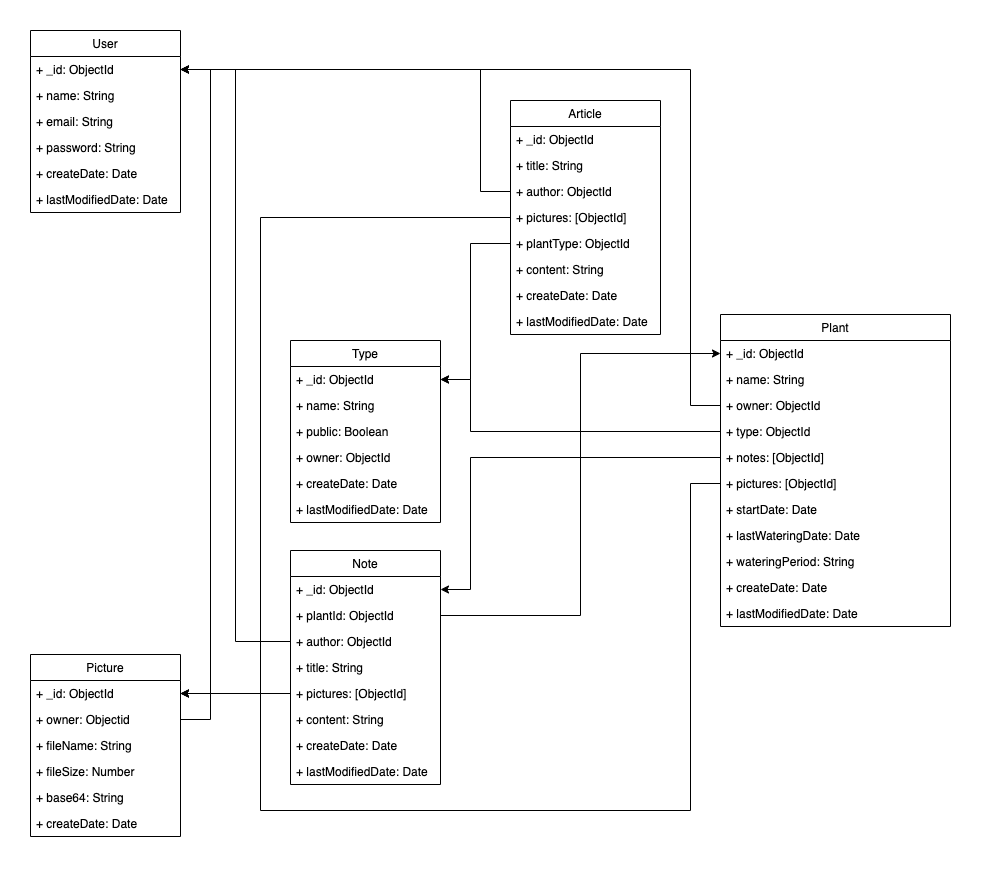

The diagram above was exported from draw.io. Its source (the exported page's mxGraphModel, read from the mxfile embedded in the PNG):
<mxGraphModel dx="1426" dy="795" grid="1" gridSize="10" guides="1" tooltips="1" connect="1" arrows="1" fold="1" page="1" pageScale="1" pageWidth="827" pageHeight="1169" math="0" shadow="0">
  <root>
    <mxCell id="0" />
    <mxCell id="1" parent="0" />
    <mxCell id="XvDnTjg4OLl0-Av69Zyz-6" value="User" style="swimlane;fontStyle=0;childLayout=stackLayout;horizontal=1;startSize=26;fillColor=none;horizontalStack=0;resizeParent=1;resizeParentMax=0;resizeLast=0;collapsible=1;marginBottom=0;" vertex="1" parent="1">
      <mxGeometry x="110" y="130" width="150" height="182" as="geometry" />
    </mxCell>
    <mxCell id="XvDnTjg4OLl0-Av69Zyz-7" value="+ _id: ObjectId" style="text;strokeColor=none;fillColor=none;align=left;verticalAlign=top;spacingLeft=4;spacingRight=4;overflow=hidden;rotatable=0;points=[[0,0.5],[1,0.5]];portConstraint=eastwest;" vertex="1" parent="XvDnTjg4OLl0-Av69Zyz-6">
      <mxGeometry y="26" width="150" height="26" as="geometry" />
    </mxCell>
    <mxCell id="XvDnTjg4OLl0-Av69Zyz-8" value="+ name: String" style="text;strokeColor=none;fillColor=none;align=left;verticalAlign=top;spacingLeft=4;spacingRight=4;overflow=hidden;rotatable=0;points=[[0,0.5],[1,0.5]];portConstraint=eastwest;" vertex="1" parent="XvDnTjg4OLl0-Av69Zyz-6">
      <mxGeometry y="52" width="150" height="26" as="geometry" />
    </mxCell>
    <mxCell id="XvDnTjg4OLl0-Av69Zyz-9" value="+ email: String" style="text;strokeColor=none;fillColor=none;align=left;verticalAlign=top;spacingLeft=4;spacingRight=4;overflow=hidden;rotatable=0;points=[[0,0.5],[1,0.5]];portConstraint=eastwest;" vertex="1" parent="XvDnTjg4OLl0-Av69Zyz-6">
      <mxGeometry y="78" width="150" height="26" as="geometry" />
    </mxCell>
    <mxCell id="XvDnTjg4OLl0-Av69Zyz-15" value="+ password: String" style="text;strokeColor=none;fillColor=none;align=left;verticalAlign=top;spacingLeft=4;spacingRight=4;overflow=hidden;rotatable=0;points=[[0,0.5],[1,0.5]];portConstraint=eastwest;" vertex="1" parent="XvDnTjg4OLl0-Av69Zyz-6">
      <mxGeometry y="104" width="150" height="26" as="geometry" />
    </mxCell>
    <mxCell id="XvDnTjg4OLl0-Av69Zyz-16" value="+ createDate: Date" style="text;strokeColor=none;fillColor=none;align=left;verticalAlign=top;spacingLeft=4;spacingRight=4;overflow=hidden;rotatable=0;points=[[0,0.5],[1,0.5]];portConstraint=eastwest;" vertex="1" parent="XvDnTjg4OLl0-Av69Zyz-6">
      <mxGeometry y="130" width="150" height="26" as="geometry" />
    </mxCell>
    <mxCell id="XvDnTjg4OLl0-Av69Zyz-17" value="+ lastModifiedDate: Date" style="text;strokeColor=none;fillColor=none;align=left;verticalAlign=top;spacingLeft=4;spacingRight=4;overflow=hidden;rotatable=0;points=[[0,0.5],[1,0.5]];portConstraint=eastwest;" vertex="1" parent="XvDnTjg4OLl0-Av69Zyz-6">
      <mxGeometry y="156" width="150" height="26" as="geometry" />
    </mxCell>
    <mxCell id="XvDnTjg4OLl0-Av69Zyz-18" value="Plant" style="swimlane;fontStyle=0;childLayout=stackLayout;horizontal=1;startSize=26;fillColor=none;horizontalStack=0;resizeParent=1;resizeParentMax=0;resizeLast=0;collapsible=1;marginBottom=0;" vertex="1" parent="1">
      <mxGeometry x="800" y="414" width="230" height="312" as="geometry" />
    </mxCell>
    <mxCell id="XvDnTjg4OLl0-Av69Zyz-19" value="+ _id: ObjectId" style="text;strokeColor=none;fillColor=none;align=left;verticalAlign=top;spacingLeft=4;spacingRight=4;overflow=hidden;rotatable=0;points=[[0,0.5],[1,0.5]];portConstraint=eastwest;" vertex="1" parent="XvDnTjg4OLl0-Av69Zyz-18">
      <mxGeometry y="26" width="230" height="26" as="geometry" />
    </mxCell>
    <mxCell id="XvDnTjg4OLl0-Av69Zyz-20" value="+ name: String" style="text;strokeColor=none;fillColor=none;align=left;verticalAlign=top;spacingLeft=4;spacingRight=4;overflow=hidden;rotatable=0;points=[[0,0.5],[1,0.5]];portConstraint=eastwest;" vertex="1" parent="XvDnTjg4OLl0-Av69Zyz-18">
      <mxGeometry y="52" width="230" height="26" as="geometry" />
    </mxCell>
    <mxCell id="XvDnTjg4OLl0-Av69Zyz-22" value="+ owner: ObjectId" style="text;strokeColor=none;fillColor=none;align=left;verticalAlign=top;spacingLeft=4;spacingRight=4;overflow=hidden;rotatable=0;points=[[0,0.5],[1,0.5]];portConstraint=eastwest;" vertex="1" parent="XvDnTjg4OLl0-Av69Zyz-18">
      <mxGeometry y="78" width="230" height="26" as="geometry" />
    </mxCell>
    <mxCell id="XvDnTjg4OLl0-Av69Zyz-21" value="+ type: ObjectId" style="text;strokeColor=none;fillColor=none;align=left;verticalAlign=top;spacingLeft=4;spacingRight=4;overflow=hidden;rotatable=0;points=[[0,0.5],[1,0.5]];portConstraint=eastwest;" vertex="1" parent="XvDnTjg4OLl0-Av69Zyz-18">
      <mxGeometry y="104" width="230" height="26" as="geometry" />
    </mxCell>
    <mxCell id="XvDnTjg4OLl0-Av69Zyz-25" value="+ notes: [ObjectId]" style="text;strokeColor=none;fillColor=none;align=left;verticalAlign=top;spacingLeft=4;spacingRight=4;overflow=hidden;rotatable=0;points=[[0,0.5],[1,0.5]];portConstraint=eastwest;" vertex="1" parent="XvDnTjg4OLl0-Av69Zyz-18">
      <mxGeometry y="130" width="230" height="26" as="geometry" />
    </mxCell>
    <mxCell id="XvDnTjg4OLl0-Av69Zyz-51" value="+ pictures: [ObjectId]" style="text;strokeColor=none;fillColor=none;align=left;verticalAlign=top;spacingLeft=4;spacingRight=4;overflow=hidden;rotatable=0;points=[[0,0.5],[1,0.5]];portConstraint=eastwest;" vertex="1" parent="XvDnTjg4OLl0-Av69Zyz-18">
      <mxGeometry y="156" width="230" height="26" as="geometry" />
    </mxCell>
    <mxCell id="XvDnTjg4OLl0-Av69Zyz-27" value="+ startDate: Date" style="text;strokeColor=none;fillColor=none;align=left;verticalAlign=top;spacingLeft=4;spacingRight=4;overflow=hidden;rotatable=0;points=[[0,0.5],[1,0.5]];portConstraint=eastwest;" vertex="1" parent="XvDnTjg4OLl0-Av69Zyz-18">
      <mxGeometry y="182" width="230" height="26" as="geometry" />
    </mxCell>
    <mxCell id="XvDnTjg4OLl0-Av69Zyz-26" value="+ lastWateringDate: Date" style="text;strokeColor=none;fillColor=none;align=left;verticalAlign=top;spacingLeft=4;spacingRight=4;overflow=hidden;rotatable=0;points=[[0,0.5],[1,0.5]];portConstraint=eastwest;" vertex="1" parent="XvDnTjg4OLl0-Av69Zyz-18">
      <mxGeometry y="208" width="230" height="26" as="geometry" />
    </mxCell>
    <mxCell id="XvDnTjg4OLl0-Av69Zyz-28" value="+ wateringPeriod: String" style="text;strokeColor=none;fillColor=none;align=left;verticalAlign=top;spacingLeft=4;spacingRight=4;overflow=hidden;rotatable=0;points=[[0,0.5],[1,0.5]];portConstraint=eastwest;" vertex="1" parent="XvDnTjg4OLl0-Av69Zyz-18">
      <mxGeometry y="234" width="230" height="26" as="geometry" />
    </mxCell>
    <mxCell id="XvDnTjg4OLl0-Av69Zyz-23" value="+ createDate: Date" style="text;strokeColor=none;fillColor=none;align=left;verticalAlign=top;spacingLeft=4;spacingRight=4;overflow=hidden;rotatable=0;points=[[0,0.5],[1,0.5]];portConstraint=eastwest;" vertex="1" parent="XvDnTjg4OLl0-Av69Zyz-18">
      <mxGeometry y="260" width="230" height="26" as="geometry" />
    </mxCell>
    <mxCell id="XvDnTjg4OLl0-Av69Zyz-24" value="+ lastModifiedDate: Date" style="text;strokeColor=none;fillColor=none;align=left;verticalAlign=top;spacingLeft=4;spacingRight=4;overflow=hidden;rotatable=0;points=[[0,0.5],[1,0.5]];portConstraint=eastwest;" vertex="1" parent="XvDnTjg4OLl0-Av69Zyz-18">
      <mxGeometry y="286" width="230" height="26" as="geometry" />
    </mxCell>
    <mxCell id="XvDnTjg4OLl0-Av69Zyz-30" value="Type" style="swimlane;fontStyle=0;childLayout=stackLayout;horizontal=1;startSize=26;fillColor=none;horizontalStack=0;resizeParent=1;resizeParentMax=0;resizeLast=0;collapsible=1;marginBottom=0;" vertex="1" parent="1">
      <mxGeometry x="370" y="440" width="150" height="182" as="geometry" />
    </mxCell>
    <mxCell id="XvDnTjg4OLl0-Av69Zyz-31" value="+ _id: ObjectId" style="text;strokeColor=none;fillColor=none;align=left;verticalAlign=top;spacingLeft=4;spacingRight=4;overflow=hidden;rotatable=0;points=[[0,0.5],[1,0.5]];portConstraint=eastwest;" vertex="1" parent="XvDnTjg4OLl0-Av69Zyz-30">
      <mxGeometry y="26" width="150" height="26" as="geometry" />
    </mxCell>
    <mxCell id="XvDnTjg4OLl0-Av69Zyz-32" value="+ name: String" style="text;strokeColor=none;fillColor=none;align=left;verticalAlign=top;spacingLeft=4;spacingRight=4;overflow=hidden;rotatable=0;points=[[0,0.5],[1,0.5]];portConstraint=eastwest;" vertex="1" parent="XvDnTjg4OLl0-Av69Zyz-30">
      <mxGeometry y="52" width="150" height="26" as="geometry" />
    </mxCell>
    <mxCell id="XvDnTjg4OLl0-Av69Zyz-34" value="+ public: Boolean" style="text;strokeColor=none;fillColor=none;align=left;verticalAlign=top;spacingLeft=4;spacingRight=4;overflow=hidden;rotatable=0;points=[[0,0.5],[1,0.5]];portConstraint=eastwest;" vertex="1" parent="XvDnTjg4OLl0-Av69Zyz-30">
      <mxGeometry y="78" width="150" height="26" as="geometry" />
    </mxCell>
    <mxCell id="XvDnTjg4OLl0-Av69Zyz-37" value="+ owner: ObjectId" style="text;strokeColor=none;fillColor=none;align=left;verticalAlign=top;spacingLeft=4;spacingRight=4;overflow=hidden;rotatable=0;points=[[0,0.5],[1,0.5]];portConstraint=eastwest;" vertex="1" parent="XvDnTjg4OLl0-Av69Zyz-30">
      <mxGeometry y="104" width="150" height="26" as="geometry" />
    </mxCell>
    <mxCell id="XvDnTjg4OLl0-Av69Zyz-35" value="+ createDate: Date" style="text;strokeColor=none;fillColor=none;align=left;verticalAlign=top;spacingLeft=4;spacingRight=4;overflow=hidden;rotatable=0;points=[[0,0.5],[1,0.5]];portConstraint=eastwest;" vertex="1" parent="XvDnTjg4OLl0-Av69Zyz-30">
      <mxGeometry y="130" width="150" height="26" as="geometry" />
    </mxCell>
    <mxCell id="XvDnTjg4OLl0-Av69Zyz-36" value="+ lastModifiedDate: Date" style="text;strokeColor=none;fillColor=none;align=left;verticalAlign=top;spacingLeft=4;spacingRight=4;overflow=hidden;rotatable=0;points=[[0,0.5],[1,0.5]];portConstraint=eastwest;" vertex="1" parent="XvDnTjg4OLl0-Av69Zyz-30">
      <mxGeometry y="156" width="150" height="26" as="geometry" />
    </mxCell>
    <mxCell id="XvDnTjg4OLl0-Av69Zyz-43" value="Picture" style="swimlane;fontStyle=0;childLayout=stackLayout;horizontal=1;startSize=26;fillColor=none;horizontalStack=0;resizeParent=1;resizeParentMax=0;resizeLast=0;collapsible=1;marginBottom=0;" vertex="1" parent="1">
      <mxGeometry x="110" y="754" width="150" height="182" as="geometry" />
    </mxCell>
    <mxCell id="XvDnTjg4OLl0-Av69Zyz-44" value="+ _id: ObjectId" style="text;strokeColor=none;fillColor=none;align=left;verticalAlign=top;spacingLeft=4;spacingRight=4;overflow=hidden;rotatable=0;points=[[0,0.5],[1,0.5]];portConstraint=eastwest;" vertex="1" parent="XvDnTjg4OLl0-Av69Zyz-43">
      <mxGeometry y="26" width="150" height="26" as="geometry" />
    </mxCell>
    <mxCell id="XvDnTjg4OLl0-Av69Zyz-146" value="+ owner: Objectid" style="text;strokeColor=none;fillColor=none;align=left;verticalAlign=top;spacingLeft=4;spacingRight=4;overflow=hidden;rotatable=0;points=[[0,0.5],[1,0.5]];portConstraint=eastwest;" vertex="1" parent="XvDnTjg4OLl0-Av69Zyz-43">
      <mxGeometry y="52" width="150" height="26" as="geometry" />
    </mxCell>
    <mxCell id="XvDnTjg4OLl0-Av69Zyz-45" value="+ fileName: String" style="text;strokeColor=none;fillColor=none;align=left;verticalAlign=top;spacingLeft=4;spacingRight=4;overflow=hidden;rotatable=0;points=[[0,0.5],[1,0.5]];portConstraint=eastwest;" vertex="1" parent="XvDnTjg4OLl0-Av69Zyz-43">
      <mxGeometry y="78" width="150" height="26" as="geometry" />
    </mxCell>
    <mxCell id="XvDnTjg4OLl0-Av69Zyz-46" value="+ fileSize: Number" style="text;strokeColor=none;fillColor=none;align=left;verticalAlign=top;spacingLeft=4;spacingRight=4;overflow=hidden;rotatable=0;points=[[0,0.5],[1,0.5]];portConstraint=eastwest;" vertex="1" parent="XvDnTjg4OLl0-Av69Zyz-43">
      <mxGeometry y="104" width="150" height="26" as="geometry" />
    </mxCell>
    <mxCell id="XvDnTjg4OLl0-Av69Zyz-47" value="+ base64: String" style="text;strokeColor=none;fillColor=none;align=left;verticalAlign=top;spacingLeft=4;spacingRight=4;overflow=hidden;rotatable=0;points=[[0,0.5],[1,0.5]];portConstraint=eastwest;" vertex="1" parent="XvDnTjg4OLl0-Av69Zyz-43">
      <mxGeometry y="130" width="150" height="26" as="geometry" />
    </mxCell>
    <mxCell id="XvDnTjg4OLl0-Av69Zyz-48" value="+ createDate: Date" style="text;strokeColor=none;fillColor=none;align=left;verticalAlign=top;spacingLeft=4;spacingRight=4;overflow=hidden;rotatable=0;points=[[0,0.5],[1,0.5]];portConstraint=eastwest;" vertex="1" parent="XvDnTjg4OLl0-Av69Zyz-43">
      <mxGeometry y="156" width="150" height="26" as="geometry" />
    </mxCell>
    <mxCell id="XvDnTjg4OLl0-Av69Zyz-54" value="Note" style="swimlane;fontStyle=0;childLayout=stackLayout;horizontal=1;startSize=26;fillColor=none;horizontalStack=0;resizeParent=1;resizeParentMax=0;resizeLast=0;collapsible=1;marginBottom=0;" vertex="1" parent="1">
      <mxGeometry x="370" y="650" width="150" height="234" as="geometry" />
    </mxCell>
    <mxCell id="XvDnTjg4OLl0-Av69Zyz-55" value="+ _id: ObjectId" style="text;strokeColor=none;fillColor=none;align=left;verticalAlign=top;spacingLeft=4;spacingRight=4;overflow=hidden;rotatable=0;points=[[0,0.5],[1,0.5]];portConstraint=eastwest;" vertex="1" parent="XvDnTjg4OLl0-Av69Zyz-54">
      <mxGeometry y="26" width="150" height="26" as="geometry" />
    </mxCell>
    <mxCell id="XvDnTjg4OLl0-Av69Zyz-139" value="+ plantId: ObjectId" style="text;strokeColor=none;fillColor=none;align=left;verticalAlign=top;spacingLeft=4;spacingRight=4;overflow=hidden;rotatable=0;points=[[0,0.5],[1,0.5]];portConstraint=eastwest;" vertex="1" parent="XvDnTjg4OLl0-Av69Zyz-54">
      <mxGeometry y="52" width="150" height="26" as="geometry" />
    </mxCell>
    <mxCell id="XvDnTjg4OLl0-Av69Zyz-141" value="+ author: ObjectId" style="text;strokeColor=none;fillColor=none;align=left;verticalAlign=top;spacingLeft=4;spacingRight=4;overflow=hidden;rotatable=0;points=[[0,0.5],[1,0.5]];portConstraint=eastwest;" vertex="1" parent="XvDnTjg4OLl0-Av69Zyz-54">
      <mxGeometry y="78" width="150" height="26" as="geometry" />
    </mxCell>
    <mxCell id="XvDnTjg4OLl0-Av69Zyz-56" value="+ title: String" style="text;strokeColor=none;fillColor=none;align=left;verticalAlign=top;spacingLeft=4;spacingRight=4;overflow=hidden;rotatable=0;points=[[0,0.5],[1,0.5]];portConstraint=eastwest;" vertex="1" parent="XvDnTjg4OLl0-Av69Zyz-54">
      <mxGeometry y="104" width="150" height="26" as="geometry" />
    </mxCell>
    <mxCell id="XvDnTjg4OLl0-Av69Zyz-62" value="+ pictures: [ObjectId]" style="text;strokeColor=none;fillColor=none;align=left;verticalAlign=top;spacingLeft=4;spacingRight=4;overflow=hidden;rotatable=0;points=[[0,0.5],[1,0.5]];portConstraint=eastwest;" vertex="1" parent="XvDnTjg4OLl0-Av69Zyz-54">
      <mxGeometry y="130" width="150" height="26" as="geometry" />
    </mxCell>
    <mxCell id="XvDnTjg4OLl0-Av69Zyz-61" value="+ content: String" style="text;strokeColor=none;fillColor=none;align=left;verticalAlign=top;spacingLeft=4;spacingRight=4;overflow=hidden;rotatable=0;points=[[0,0.5],[1,0.5]];portConstraint=eastwest;" vertex="1" parent="XvDnTjg4OLl0-Av69Zyz-54">
      <mxGeometry y="156" width="150" height="26" as="geometry" />
    </mxCell>
    <mxCell id="XvDnTjg4OLl0-Av69Zyz-59" value="+ createDate: Date" style="text;strokeColor=none;fillColor=none;align=left;verticalAlign=top;spacingLeft=4;spacingRight=4;overflow=hidden;rotatable=0;points=[[0,0.5],[1,0.5]];portConstraint=eastwest;" vertex="1" parent="XvDnTjg4OLl0-Av69Zyz-54">
      <mxGeometry y="182" width="150" height="26" as="geometry" />
    </mxCell>
    <mxCell id="XvDnTjg4OLl0-Av69Zyz-60" value="+ lastModifiedDate: Date" style="text;strokeColor=none;fillColor=none;align=left;verticalAlign=top;spacingLeft=4;spacingRight=4;overflow=hidden;rotatable=0;points=[[0,0.5],[1,0.5]];portConstraint=eastwest;" vertex="1" parent="XvDnTjg4OLl0-Av69Zyz-54">
      <mxGeometry y="208" width="150" height="26" as="geometry" />
    </mxCell>
    <mxCell id="XvDnTjg4OLl0-Av69Zyz-67" style="edgeStyle=orthogonalEdgeStyle;rounded=0;orthogonalLoop=1;jettySize=auto;html=1;exitX=0;exitY=0.5;exitDx=0;exitDy=0;entryX=1;entryY=0.5;entryDx=0;entryDy=0;" edge="1" parent="1" source="XvDnTjg4OLl0-Av69Zyz-58" target="XvDnTjg4OLl0-Av69Zyz-7">
      <mxGeometry relative="1" as="geometry">
        <Array as="points">
          <mxPoint x="370" y="559" />
          <mxPoint x="370" y="468" />
        </Array>
      </mxGeometry>
    </mxCell>
    <mxCell id="XvDnTjg4OLl0-Av69Zyz-76" value="Article" style="swimlane;fontStyle=0;childLayout=stackLayout;horizontal=1;startSize=26;fillColor=none;horizontalStack=0;resizeParent=1;resizeParentMax=0;resizeLast=0;collapsible=1;marginBottom=0;" vertex="1" parent="1">
      <mxGeometry x="590" y="200" width="150" height="234" as="geometry" />
    </mxCell>
    <mxCell id="XvDnTjg4OLl0-Av69Zyz-77" value="+ _id: ObjectId" style="text;strokeColor=none;fillColor=none;align=left;verticalAlign=top;spacingLeft=4;spacingRight=4;overflow=hidden;rotatable=0;points=[[0,0.5],[1,0.5]];portConstraint=eastwest;" vertex="1" parent="XvDnTjg4OLl0-Av69Zyz-76">
      <mxGeometry y="26" width="150" height="26" as="geometry" />
    </mxCell>
    <mxCell id="XvDnTjg4OLl0-Av69Zyz-78" value="+ title: String" style="text;strokeColor=none;fillColor=none;align=left;verticalAlign=top;spacingLeft=4;spacingRight=4;overflow=hidden;rotatable=0;points=[[0,0.5],[1,0.5]];portConstraint=eastwest;" vertex="1" parent="XvDnTjg4OLl0-Av69Zyz-76">
      <mxGeometry y="52" width="150" height="26" as="geometry" />
    </mxCell>
    <mxCell id="XvDnTjg4OLl0-Av69Zyz-83" value="+ author: ObjectId" style="text;strokeColor=none;fillColor=none;align=left;verticalAlign=top;spacingLeft=4;spacingRight=4;overflow=hidden;rotatable=0;points=[[0,0.5],[1,0.5]];portConstraint=eastwest;" vertex="1" parent="XvDnTjg4OLl0-Av69Zyz-76">
      <mxGeometry y="78" width="150" height="26" as="geometry" />
    </mxCell>
    <mxCell id="XvDnTjg4OLl0-Av69Zyz-79" value="+ pictures: [ObjectId]" style="text;strokeColor=none;fillColor=none;align=left;verticalAlign=top;spacingLeft=4;spacingRight=4;overflow=hidden;rotatable=0;points=[[0,0.5],[1,0.5]];portConstraint=eastwest;" vertex="1" parent="XvDnTjg4OLl0-Av69Zyz-76">
      <mxGeometry y="104" width="150" height="26" as="geometry" />
    </mxCell>
    <mxCell id="XvDnTjg4OLl0-Av69Zyz-99" value="+ plantType: ObjectId" style="text;strokeColor=none;fillColor=none;align=left;verticalAlign=top;spacingLeft=4;spacingRight=4;overflow=hidden;rotatable=0;points=[[0,0.5],[1,0.5]];portConstraint=eastwest;" vertex="1" parent="XvDnTjg4OLl0-Av69Zyz-76">
      <mxGeometry y="130" width="150" height="26" as="geometry" />
    </mxCell>
    <mxCell id="XvDnTjg4OLl0-Av69Zyz-80" value="+ content: String" style="text;strokeColor=none;fillColor=none;align=left;verticalAlign=top;spacingLeft=4;spacingRight=4;overflow=hidden;rotatable=0;points=[[0,0.5],[1,0.5]];portConstraint=eastwest;" vertex="1" parent="XvDnTjg4OLl0-Av69Zyz-76">
      <mxGeometry y="156" width="150" height="26" as="geometry" />
    </mxCell>
    <mxCell id="XvDnTjg4OLl0-Av69Zyz-81" value="+ createDate: Date" style="text;strokeColor=none;fillColor=none;align=left;verticalAlign=top;spacingLeft=4;spacingRight=4;overflow=hidden;rotatable=0;points=[[0,0.5],[1,0.5]];portConstraint=eastwest;" vertex="1" parent="XvDnTjg4OLl0-Av69Zyz-76">
      <mxGeometry y="182" width="150" height="26" as="geometry" />
    </mxCell>
    <mxCell id="XvDnTjg4OLl0-Av69Zyz-82" value="+ lastModifiedDate: Date" style="text;strokeColor=none;fillColor=none;align=left;verticalAlign=top;spacingLeft=4;spacingRight=4;overflow=hidden;rotatable=0;points=[[0,0.5],[1,0.5]];portConstraint=eastwest;" vertex="1" parent="XvDnTjg4OLl0-Av69Zyz-76">
      <mxGeometry y="208" width="150" height="26" as="geometry" />
    </mxCell>
    <mxCell id="XvDnTjg4OLl0-Av69Zyz-130" style="edgeStyle=orthogonalEdgeStyle;rounded=0;orthogonalLoop=1;jettySize=auto;html=1;" edge="1" parent="1" source="XvDnTjg4OLl0-Av69Zyz-22" target="XvDnTjg4OLl0-Av69Zyz-7">
      <mxGeometry relative="1" as="geometry">
        <Array as="points">
          <mxPoint x="770" y="505" />
          <mxPoint x="770" y="169" />
        </Array>
      </mxGeometry>
    </mxCell>
    <mxCell id="XvDnTjg4OLl0-Av69Zyz-131" style="edgeStyle=orthogonalEdgeStyle;rounded=0;orthogonalLoop=1;jettySize=auto;html=1;" edge="1" parent="1" source="XvDnTjg4OLl0-Av69Zyz-83" target="XvDnTjg4OLl0-Av69Zyz-7">
      <mxGeometry relative="1" as="geometry">
        <Array as="points">
          <mxPoint x="560" y="291" />
          <mxPoint x="560" y="169" />
        </Array>
      </mxGeometry>
    </mxCell>
    <mxCell id="XvDnTjg4OLl0-Av69Zyz-132" style="edgeStyle=orthogonalEdgeStyle;rounded=0;orthogonalLoop=1;jettySize=auto;html=1;" edge="1" parent="1" source="XvDnTjg4OLl0-Av69Zyz-21" target="XvDnTjg4OLl0-Av69Zyz-31">
      <mxGeometry relative="1" as="geometry">
        <Array as="points">
          <mxPoint x="550" y="531" />
          <mxPoint x="550" y="479" />
        </Array>
      </mxGeometry>
    </mxCell>
    <mxCell id="XvDnTjg4OLl0-Av69Zyz-133" style="edgeStyle=orthogonalEdgeStyle;rounded=0;orthogonalLoop=1;jettySize=auto;html=1;" edge="1" parent="1" source="XvDnTjg4OLl0-Av69Zyz-25" target="XvDnTjg4OLl0-Av69Zyz-55">
      <mxGeometry relative="1" as="geometry">
        <Array as="points">
          <mxPoint x="550" y="557" />
          <mxPoint x="550" y="689" />
        </Array>
      </mxGeometry>
    </mxCell>
    <mxCell id="XvDnTjg4OLl0-Av69Zyz-138" style="edgeStyle=orthogonalEdgeStyle;rounded=0;orthogonalLoop=1;jettySize=auto;html=1;" edge="1" parent="1" source="XvDnTjg4OLl0-Av69Zyz-99" target="XvDnTjg4OLl0-Av69Zyz-31">
      <mxGeometry relative="1" as="geometry">
        <Array as="points">
          <mxPoint x="550" y="343" />
          <mxPoint x="550" y="479" />
        </Array>
      </mxGeometry>
    </mxCell>
    <mxCell id="XvDnTjg4OLl0-Av69Zyz-140" style="edgeStyle=orthogonalEdgeStyle;rounded=0;orthogonalLoop=1;jettySize=auto;html=1;" edge="1" parent="1" source="XvDnTjg4OLl0-Av69Zyz-139" target="XvDnTjg4OLl0-Av69Zyz-19">
      <mxGeometry relative="1" as="geometry" />
    </mxCell>
    <mxCell id="XvDnTjg4OLl0-Av69Zyz-142" style="edgeStyle=orthogonalEdgeStyle;rounded=0;orthogonalLoop=1;jettySize=auto;html=1;" edge="1" parent="1" source="XvDnTjg4OLl0-Av69Zyz-62" target="XvDnTjg4OLl0-Av69Zyz-44">
      <mxGeometry relative="1" as="geometry" />
    </mxCell>
    <mxCell id="XvDnTjg4OLl0-Av69Zyz-143" style="edgeStyle=orthogonalEdgeStyle;rounded=0;orthogonalLoop=1;jettySize=auto;html=1;" edge="1" parent="1" source="XvDnTjg4OLl0-Av69Zyz-51" target="XvDnTjg4OLl0-Av69Zyz-44">
      <mxGeometry relative="1" as="geometry">
        <Array as="points">
          <mxPoint x="770" y="583" />
          <mxPoint x="770" y="910" />
          <mxPoint x="340" y="910" />
          <mxPoint x="340" y="793" />
        </Array>
      </mxGeometry>
    </mxCell>
    <mxCell id="XvDnTjg4OLl0-Av69Zyz-144" style="edgeStyle=orthogonalEdgeStyle;rounded=0;orthogonalLoop=1;jettySize=auto;html=1;exitX=0;exitY=0.5;exitDx=0;exitDy=0;" edge="1" parent="1" source="XvDnTjg4OLl0-Av69Zyz-79" target="XvDnTjg4OLl0-Av69Zyz-44">
      <mxGeometry relative="1" as="geometry">
        <Array as="points">
          <mxPoint x="340" y="317" />
          <mxPoint x="340" y="793" />
        </Array>
      </mxGeometry>
    </mxCell>
    <mxCell id="XvDnTjg4OLl0-Av69Zyz-145" style="edgeStyle=orthogonalEdgeStyle;rounded=0;orthogonalLoop=1;jettySize=auto;html=1;exitX=0;exitY=0.5;exitDx=0;exitDy=0;" edge="1" parent="1" source="XvDnTjg4OLl0-Av69Zyz-141" target="XvDnTjg4OLl0-Av69Zyz-7">
      <mxGeometry relative="1" as="geometry" />
    </mxCell>
    <mxCell id="XvDnTjg4OLl0-Av69Zyz-147" style="edgeStyle=orthogonalEdgeStyle;rounded=0;orthogonalLoop=1;jettySize=auto;html=1;" edge="1" parent="1" source="XvDnTjg4OLl0-Av69Zyz-146" target="XvDnTjg4OLl0-Av69Zyz-7">
      <mxGeometry relative="1" as="geometry">
        <Array as="points">
          <mxPoint x="290" y="819" />
          <mxPoint x="290" y="169" />
        </Array>
      </mxGeometry>
    </mxCell>
  </root>
</mxGraphModel>